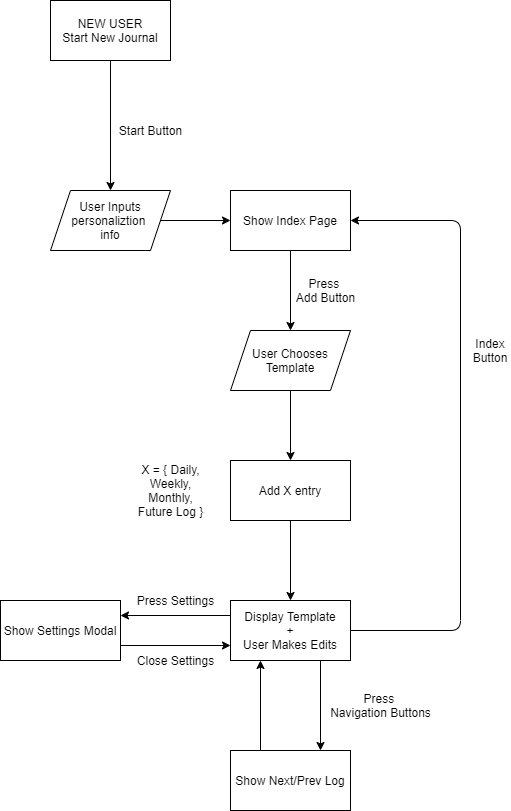

The diagram above was exported from draw.io. Its source (the exported page's mxGraphModel, read from the mxfile embedded in the PNG):
<mxGraphModel dx="1118" dy="790" grid="1" gridSize="10" guides="1" tooltips="1" connect="1" arrows="1" fold="1" page="1" pageScale="1" pageWidth="850" pageHeight="1100" math="0" shadow="0">
  <root>
    <mxCell id="0" />
    <mxCell id="1" parent="0" />
    <mxCell id="6" value="" style="edgeStyle=orthogonalEdgeStyle;rounded=0;orthogonalLoop=1;jettySize=auto;html=1;" parent="1" source="2" target="5" edge="1">
      <mxGeometry relative="1" as="geometry" />
    </mxCell>
    <mxCell id="2" value="NEW USER&lt;br&gt;Start New Journal" style="rounded=0;whiteSpace=wrap;html=1;" parent="1" vertex="1">
      <mxGeometry x="60" y="20" width="120" height="60" as="geometry" />
    </mxCell>
    <mxCell id="9" value="" style="edgeStyle=orthogonalEdgeStyle;rounded=0;orthogonalLoop=1;jettySize=auto;html=1;" parent="1" source="5" target="8" edge="1">
      <mxGeometry relative="1" as="geometry" />
    </mxCell>
    <mxCell id="5" value="User Inputs personaliztion &lt;br&gt;info" style="shape=parallelogram;perimeter=parallelogramPerimeter;whiteSpace=wrap;html=1;fixedSize=1;rounded=0;" parent="1" vertex="1">
      <mxGeometry x="60" y="210" width="120" height="60" as="geometry" />
    </mxCell>
    <mxCell id="7" value="Start Button" style="text;html=1;align=center;verticalAlign=middle;resizable=0;points=[];autosize=1;" parent="1" vertex="1">
      <mxGeometry x="120" y="140" width="80" height="20" as="geometry" />
    </mxCell>
    <mxCell id="19" value="" style="edgeStyle=orthogonalEdgeStyle;rounded=0;orthogonalLoop=1;jettySize=auto;html=1;" parent="1" source="8" target="18" edge="1">
      <mxGeometry relative="1" as="geometry" />
    </mxCell>
    <mxCell id="8" value="Show Index Page" style="whiteSpace=wrap;html=1;rounded=0;" parent="1" vertex="1">
      <mxGeometry x="240" y="210" width="120" height="60" as="geometry" />
    </mxCell>
    <mxCell id="26" value="" style="edgeStyle=orthogonalEdgeStyle;rounded=0;orthogonalLoop=1;jettySize=auto;html=1;" parent="1" source="12" target="25" edge="1">
      <mxGeometry relative="1" as="geometry" />
    </mxCell>
    <mxCell id="12" value="Add X entry" style="whiteSpace=wrap;html=1;rounded=0;" parent="1" vertex="1">
      <mxGeometry x="240" y="480" width="120" height="60" as="geometry" />
    </mxCell>
    <mxCell id="14" value="Press &lt;br&gt;Add Button" style="text;html=1;align=center;verticalAlign=middle;resizable=0;points=[];autosize=1;" parent="1" vertex="1">
      <mxGeometry x="300" y="295" width="70" height="30" as="geometry" />
    </mxCell>
    <mxCell id="15" value="X = { Daily,&lt;br&gt;Weekly,&lt;br&gt;Monthly,&lt;br&gt;Future Log }" style="text;html=1;align=center;verticalAlign=middle;resizable=0;points=[];autosize=1;" parent="1" vertex="1">
      <mxGeometry x="140" y="480" width="80" height="60" as="geometry" />
    </mxCell>
    <mxCell id="20" value="" style="edgeStyle=orthogonalEdgeStyle;rounded=0;orthogonalLoop=1;jettySize=auto;html=1;" parent="1" source="18" target="12" edge="1">
      <mxGeometry relative="1" as="geometry" />
    </mxCell>
    <mxCell id="18" value="User Chooses Template" style="shape=parallelogram;perimeter=parallelogramPerimeter;whiteSpace=wrap;html=1;fixedSize=1;rounded=0;" parent="1" vertex="1">
      <mxGeometry x="240" y="350" width="120" height="60" as="geometry" />
    </mxCell>
    <mxCell id="21" value="Show Next/Prev Log" style="whiteSpace=wrap;html=1;rounded=0;" parent="1" vertex="1">
      <mxGeometry x="240" y="770" width="120" height="60" as="geometry" />
    </mxCell>
    <mxCell id="23" value="Press &lt;br&gt;Navigation Buttons" style="text;html=1;align=center;verticalAlign=middle;resizable=0;points=[];autosize=1;" parent="1" vertex="1">
      <mxGeometry x="330" y="710" width="120" height="30" as="geometry" />
    </mxCell>
    <mxCell id="27" value="" style="edgeStyle=orthogonalEdgeStyle;rounded=0;orthogonalLoop=1;jettySize=auto;html=1;exitX=0.75;exitY=1;exitDx=0;exitDy=0;entryX=0.75;entryY=0;entryDx=0;entryDy=0;" parent="1" source="25" target="21" edge="1">
      <mxGeometry relative="1" as="geometry" />
    </mxCell>
    <mxCell id="35" value="" style="edgeStyle=orthogonalEdgeStyle;rounded=0;orthogonalLoop=1;jettySize=auto;html=1;entryX=1;entryY=0.25;entryDx=0;entryDy=0;exitX=0;exitY=0.25;exitDx=0;exitDy=0;" parent="1" source="25" target="34" edge="1">
      <mxGeometry relative="1" as="geometry" />
    </mxCell>
    <mxCell id="25" value="Display Template&lt;br&gt;+&lt;br&gt;User Makes Edits" style="whiteSpace=wrap;html=1;rounded=0;" parent="1" vertex="1">
      <mxGeometry x="240" y="620" width="120" height="60" as="geometry" />
    </mxCell>
    <mxCell id="29" value="" style="endArrow=classic;html=1;exitX=1;exitY=0.5;exitDx=0;exitDy=0;entryX=1;entryY=0.5;entryDx=0;entryDy=0;" parent="1" source="25" target="8" edge="1">
      <mxGeometry width="50" height="50" relative="1" as="geometry">
        <mxPoint x="410" y="460" as="sourcePoint" />
        <mxPoint x="460" y="410" as="targetPoint" />
        <Array as="points">
          <mxPoint x="470" y="650" />
          <mxPoint x="470" y="240" />
        </Array>
      </mxGeometry>
    </mxCell>
    <mxCell id="32" value="Index Button" style="text;html=1;strokeColor=none;fillColor=none;align=center;verticalAlign=middle;whiteSpace=wrap;rounded=0;" parent="1" vertex="1">
      <mxGeometry x="480" y="360" width="40" height="20" as="geometry" />
    </mxCell>
    <mxCell id="33" value="" style="endArrow=classic;html=1;exitX=0.25;exitY=0;exitDx=0;exitDy=0;entryX=0.25;entryY=1;entryDx=0;entryDy=0;" parent="1" source="21" target="25" edge="1">
      <mxGeometry width="50" height="50" relative="1" as="geometry">
        <mxPoint x="320" y="600" as="sourcePoint" />
        <mxPoint x="370" y="550" as="targetPoint" />
      </mxGeometry>
    </mxCell>
    <mxCell id="36" value="" style="edgeStyle=orthogonalEdgeStyle;rounded=0;orthogonalLoop=1;jettySize=auto;html=1;entryX=0;entryY=0.75;entryDx=0;entryDy=0;" parent="1" target="25" edge="1">
      <mxGeometry relative="1" as="geometry">
        <mxPoint x="130" y="665" as="sourcePoint" />
      </mxGeometry>
    </mxCell>
    <mxCell id="34" value="Show Settings Modal" style="rounded=0;whiteSpace=wrap;html=1;" parent="1" vertex="1">
      <mxGeometry x="10" y="620" width="120" height="60" as="geometry" />
    </mxCell>
    <mxCell id="37" value="Press Settings" style="text;html=1;align=center;verticalAlign=middle;resizable=0;points=[];autosize=1;" parent="1" vertex="1">
      <mxGeometry x="140" y="610" width="90" height="20" as="geometry" />
    </mxCell>
    <mxCell id="38" value="Close Settings" style="text;html=1;align=center;verticalAlign=middle;resizable=0;points=[];autosize=1;" parent="1" vertex="1">
      <mxGeometry x="140" y="670" width="90" height="20" as="geometry" />
    </mxCell>
  </root>
</mxGraphModel>